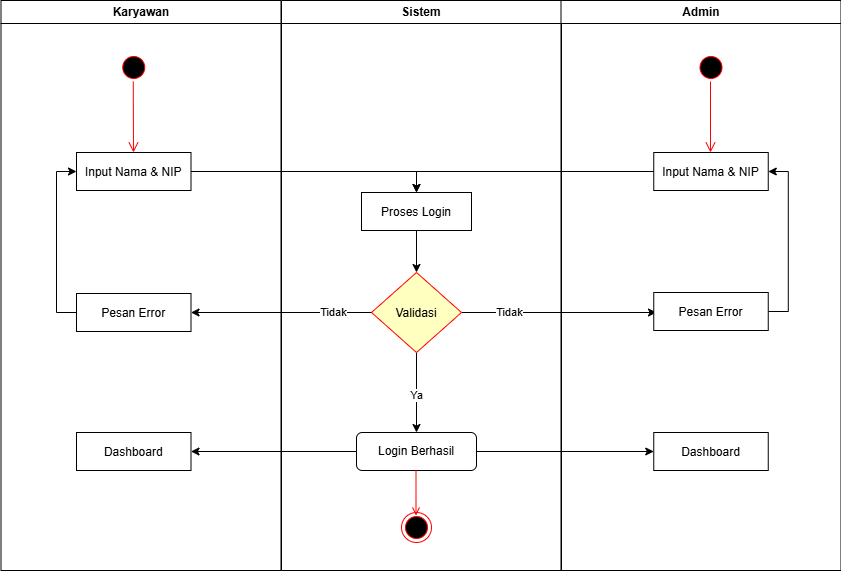

The diagram above was exported from draw.io. Its source (the exported page's mxGraphModel, read from the mxfile embedded in the PNG):
<mxGraphModel dx="1042" dy="527" grid="1" gridSize="10" guides="1" tooltips="1" connect="1" arrows="1" fold="1" page="1" pageScale="1" pageWidth="1169" pageHeight="826" background="none" math="0" shadow="0">
  <root>
    <mxCell id="0" />
    <mxCell id="1" parent="0" />
    <mxCell id="2" parent="1" style="swimlane;whiteSpace=wrap" value="Karyawan" vertex="1">
      <mxGeometry height="570" width="280" x="164.5" y="128" as="geometry" />
    </mxCell>
    <mxCell id="c2xAu2ERG2fwYIye2NYs-43" parent="2" style="ellipse;shape=startState;fillColor=#000000;strokeColor=#ff0000;" value="" vertex="1">
      <mxGeometry height="30" width="30" x="117.75" y="52" as="geometry" />
    </mxCell>
    <mxCell id="c2xAu2ERG2fwYIye2NYs-44" parent="2" style="" value="Input Nama &amp; NIP" vertex="1">
      <mxGeometry height="38" width="114.5" x="75.5" y="152" as="geometry" />
    </mxCell>
    <mxCell id="c2xAu2ERG2fwYIye2NYs-46" edge="1" parent="2" style="edgeStyle=elbowEdgeStyle;elbow=horizontal;verticalAlign=bottom;endArrow=open;endSize=8;strokeColor=#FF0000;endFill=1;rounded=0" value="">
      <mxGeometry x="100" y="40" as="geometry">
        <mxPoint x="132.25" y="81" as="sourcePoint" />
        <mxPoint x="132.5" y="152" as="targetPoint" />
      </mxGeometry>
    </mxCell>
    <mxCell id="c2xAu2ERG2fwYIye2NYs-55" edge="1" parent="2" source="c2xAu2ERG2fwYIye2NYs-54" style="edgeStyle=orthogonalEdgeStyle;rounded=0;orthogonalLoop=1;jettySize=auto;html=1;exitX=0;exitY=0.5;exitDx=0;exitDy=0;entryX=0;entryY=0.5;entryDx=0;entryDy=0;" target="c2xAu2ERG2fwYIye2NYs-44">
      <mxGeometry relative="1" as="geometry" />
    </mxCell>
    <mxCell id="c2xAu2ERG2fwYIye2NYs-54" parent="2" style="" value="Pesan Error" vertex="1">
      <mxGeometry height="38" width="114.5" x="75.5" y="293" as="geometry" />
    </mxCell>
    <mxCell id="c2xAu2ERG2fwYIye2NYs-57" parent="2" style="" value="Dashboard" vertex="1">
      <mxGeometry height="38" width="114.5" x="75.5" y="432" as="geometry" />
    </mxCell>
    <mxCell id="3" parent="1" style="swimlane;whiteSpace=wrap;startSize=23;" value="Sistem" vertex="1">
      <mxGeometry height="570" width="280" x="445" y="128" as="geometry" />
    </mxCell>
    <mxCell id="c2xAu2ERG2fwYIye2NYs-59" edge="1" parent="3" source="c2xAu2ERG2fwYIye2NYs-47" style="edgeStyle=orthogonalEdgeStyle;rounded=0;orthogonalLoop=1;jettySize=auto;html=1;" target="c2xAu2ERG2fwYIye2NYs-58" value="">
      <mxGeometry relative="1" as="geometry" />
    </mxCell>
    <mxCell id="c2xAu2ERG2fwYIye2NYs-78" connectable="0" parent="c2xAu2ERG2fwYIye2NYs-59" style="edgeLabel;html=1;align=center;verticalAlign=middle;resizable=0;points=[];" value="Ya" vertex="1">
      <mxGeometry relative="1" x="0.045" y="-1" as="geometry">
        <mxPoint as="offset" />
      </mxGeometry>
    </mxCell>
    <mxCell id="c2xAu2ERG2fwYIye2NYs-71" edge="1" parent="3" source="c2xAu2ERG2fwYIye2NYs-47" style="edgeStyle=orthogonalEdgeStyle;rounded=0;orthogonalLoop=1;jettySize=auto;html=1;exitX=1;exitY=0.5;exitDx=0;exitDy=0;">
      <mxGeometry relative="1" as="geometry">
        <mxPoint x="375" y="312" as="targetPoint" />
      </mxGeometry>
    </mxCell>
    <mxCell id="c2xAu2ERG2fwYIye2NYs-77" connectable="0" parent="c2xAu2ERG2fwYIye2NYs-71" style="edgeLabel;html=1;align=center;verticalAlign=middle;resizable=0;points=[];" value="Tidak" vertex="1">
      <mxGeometry relative="1" x="-0.5138" y="1" as="geometry">
        <mxPoint as="offset" />
      </mxGeometry>
    </mxCell>
    <mxCell id="c2xAu2ERG2fwYIye2NYs-47" parent="3" style="rhombus;fillColor=#ffffc0;strokeColor=#ff0000;" value="Validasi" vertex="1">
      <mxGeometry height="80" width="90" x="90" y="272" as="geometry" />
    </mxCell>
    <mxCell id="c2xAu2ERG2fwYIye2NYs-51" edge="1" parent="3" source="c2xAu2ERG2fwYIye2NYs-49" style="edgeStyle=orthogonalEdgeStyle;rounded=0;orthogonalLoop=1;jettySize=auto;html=1;" target="c2xAu2ERG2fwYIye2NYs-47" value="">
      <mxGeometry relative="1" as="geometry" />
    </mxCell>
    <mxCell id="c2xAu2ERG2fwYIye2NYs-49" parent="3" style="" value="Proses Login" vertex="1">
      <mxGeometry height="38" width="110" x="80" y="192" as="geometry" />
    </mxCell>
    <mxCell id="c2xAu2ERG2fwYIye2NYs-58" parent="3" style="rounded=1;whiteSpace=wrap;html=1;" value="Login Berhasil" vertex="1">
      <mxGeometry height="38" width="120" x="75" y="432" as="geometry" />
    </mxCell>
    <mxCell id="c2xAu2ERG2fwYIye2NYs-74" parent="3" style="ellipse;shape=endState;fillColor=#000000;strokeColor=#ff0000" value="" vertex="1">
      <mxGeometry height="30" width="30" x="120" y="512" as="geometry" />
    </mxCell>
    <mxCell id="c2xAu2ERG2fwYIye2NYs-75" edge="1" parent="3" style="endArrow=open;strokeColor=#FF0000;endFill=1;rounded=0" value="">
      <mxGeometry relative="1" as="geometry">
        <mxPoint x="134.5" y="470" as="sourcePoint" />
        <mxPoint x="134.5" y="515" as="targetPoint" />
      </mxGeometry>
    </mxCell>
    <mxCell id="4" parent="1" style="swimlane;whiteSpace=wrap" value="Admin" vertex="1">
      <mxGeometry height="570" width="280" x="724.5" y="128" as="geometry" />
    </mxCell>
    <mxCell id="c2xAu2ERG2fwYIye2NYs-64" edge="1" parent="4" style="edgeStyle=elbowEdgeStyle;elbow=horizontal;verticalAlign=bottom;endArrow=open;endSize=8;strokeColor=#FF0000;endFill=1;rounded=0" value="">
      <mxGeometry x="-460" y="40" as="geometry">
        <mxPoint x="149.5" y="81" as="sourcePoint" />
        <mxPoint x="149.75" y="152" as="targetPoint" />
      </mxGeometry>
    </mxCell>
    <mxCell id="c2xAu2ERG2fwYIye2NYs-62" parent="4" style="ellipse;shape=startState;fillColor=#000000;strokeColor=#ff0000;" value="" vertex="1">
      <mxGeometry height="30" width="30" x="135" y="52" as="geometry" />
    </mxCell>
    <mxCell id="c2xAu2ERG2fwYIye2NYs-63" parent="4" style="" value="Input Nama &amp; NIP" vertex="1">
      <mxGeometry height="38" width="114.5" x="92.75" y="152" as="geometry" />
    </mxCell>
    <mxCell id="c2xAu2ERG2fwYIye2NYs-72" edge="1" parent="4" source="c2xAu2ERG2fwYIye2NYs-66" style="edgeStyle=orthogonalEdgeStyle;rounded=0;orthogonalLoop=1;jettySize=auto;html=1;exitX=1;exitY=0.5;exitDx=0;exitDy=0;entryX=1;entryY=0.5;entryDx=0;entryDy=0;" target="c2xAu2ERG2fwYIye2NYs-63">
      <mxGeometry relative="1" as="geometry" />
    </mxCell>
    <mxCell id="c2xAu2ERG2fwYIye2NYs-66" parent="4" style="" value="Pesan Error" vertex="1">
      <mxGeometry height="38" width="114.5" x="92.75" y="292" as="geometry" />
    </mxCell>
    <mxCell id="c2xAu2ERG2fwYIye2NYs-67" parent="4" style="" value="Dashboard" vertex="1">
      <mxGeometry height="38" width="114.5" x="92.75" y="432" as="geometry" />
    </mxCell>
    <mxCell id="c2xAu2ERG2fwYIye2NYs-50" edge="1" parent="1" source="c2xAu2ERG2fwYIye2NYs-44" style="edgeStyle=orthogonalEdgeStyle;rounded=0;orthogonalLoop=1;jettySize=auto;html=1;exitX=1;exitY=0.5;exitDx=0;exitDy=0;entryX=0.5;entryY=0;entryDx=0;entryDy=0;" target="c2xAu2ERG2fwYIye2NYs-49">
      <mxGeometry relative="1" as="geometry" />
    </mxCell>
    <mxCell id="c2xAu2ERG2fwYIye2NYs-56" edge="1" parent="1" source="c2xAu2ERG2fwYIye2NYs-47" style="edgeStyle=orthogonalEdgeStyle;rounded=0;orthogonalLoop=1;jettySize=auto;html=1;exitX=0;exitY=0.5;exitDx=0;exitDy=0;entryX=1;entryY=0.5;entryDx=0;entryDy=0;" target="c2xAu2ERG2fwYIye2NYs-54">
      <mxGeometry relative="1" as="geometry" />
    </mxCell>
    <mxCell id="c2xAu2ERG2fwYIye2NYs-76" connectable="0" parent="c2xAu2ERG2fwYIye2NYs-56" style="edgeLabel;html=1;align=center;verticalAlign=middle;resizable=0;points=[];" value="Tidak" vertex="1">
      <mxGeometry relative="1" x="-0.5636" y="-1" as="geometry">
        <mxPoint as="offset" />
      </mxGeometry>
    </mxCell>
    <mxCell id="c2xAu2ERG2fwYIye2NYs-61" edge="1" parent="1" source="c2xAu2ERG2fwYIye2NYs-58" style="edgeStyle=orthogonalEdgeStyle;rounded=0;orthogonalLoop=1;jettySize=auto;html=1;exitX=0;exitY=0.5;exitDx=0;exitDy=0;entryX=1;entryY=0.5;entryDx=0;entryDy=0;" target="c2xAu2ERG2fwYIye2NYs-57">
      <mxGeometry relative="1" as="geometry" />
    </mxCell>
    <mxCell id="c2xAu2ERG2fwYIye2NYs-73" edge="1" parent="1" source="c2xAu2ERG2fwYIye2NYs-58" style="edgeStyle=orthogonalEdgeStyle;rounded=0;orthogonalLoop=1;jettySize=auto;html=1;exitX=1;exitY=0.5;exitDx=0;exitDy=0;entryX=0;entryY=0.5;entryDx=0;entryDy=0;" target="c2xAu2ERG2fwYIye2NYs-67">
      <mxGeometry relative="1" as="geometry" />
    </mxCell>
    <mxCell id="c2xAu2ERG2fwYIye2NYs-79" edge="1" parent="1" source="c2xAu2ERG2fwYIye2NYs-63" style="edgeStyle=orthogonalEdgeStyle;rounded=0;orthogonalLoop=1;jettySize=auto;html=1;exitX=0;exitY=0.5;exitDx=0;exitDy=0;entryX=0.5;entryY=0;entryDx=0;entryDy=0;" target="c2xAu2ERG2fwYIye2NYs-49">
      <mxGeometry relative="1" as="geometry" />
    </mxCell>
  </root>
</mxGraphModel>